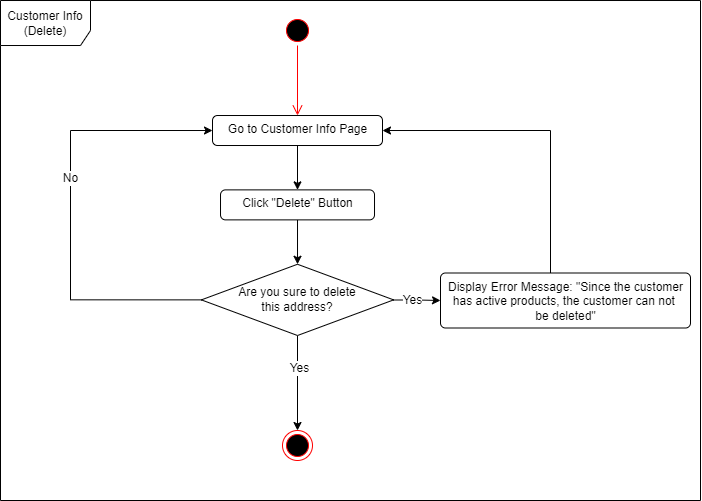

The diagram above was exported from draw.io. Its source (the exported page's mxGraphModel, read from the mxfile embedded in the PNG):
<mxGraphModel dx="1723" dy="783" grid="1" gridSize="10" guides="1" tooltips="1" connect="1" arrows="1" fold="1" page="1" pageScale="1" pageWidth="827" pageHeight="1169" math="0" shadow="0">
  <root>
    <mxCell id="0" />
    <mxCell id="1" parent="0" />
    <mxCell id="2" value="Customer Info (Delete)" style="shape=umlFrame;whiteSpace=wrap;html=1;fillColor=#FFFFFF;width=90;height=45;" vertex="1" parent="1">
      <mxGeometry x="5910" y="30.01" width="700" height="499.99" as="geometry" />
    </mxCell>
    <mxCell id="3" value="" style="ellipse;html=1;shape=endState;fillColor=#000000;strokeColor=#ff0000;" vertex="1" parent="1">
      <mxGeometry x="6192" y="460" width="30" height="30" as="geometry" />
    </mxCell>
    <mxCell id="4" value="" style="ellipse;html=1;shape=startState;fillColor=#000000;strokeColor=#ff0000;" vertex="1" parent="1">
      <mxGeometry x="6192" y="45.01" width="30" height="30" as="geometry" />
    </mxCell>
    <mxCell id="5" value="" style="edgeStyle=orthogonalEdgeStyle;html=1;verticalAlign=bottom;endArrow=open;endSize=8;strokeColor=#ff0000;rounded=0;entryX=0.5;entryY=0;entryDx=0;entryDy=0;" edge="1" source="4" target="9" parent="1">
      <mxGeometry relative="1" as="geometry">
        <mxPoint x="6151" y="145.01" as="targetPoint" />
        <Array as="points" />
      </mxGeometry>
    </mxCell>
    <mxCell id="6" style="edgeStyle=orthogonalEdgeStyle;rounded=0;orthogonalLoop=1;jettySize=auto;html=1;entryX=0.5;entryY=0;entryDx=0;entryDy=0;" edge="1" source="7" target="16" parent="1">
      <mxGeometry relative="1" as="geometry">
        <mxPoint x="6207.01" y="307.51" as="targetPoint" />
      </mxGeometry>
    </mxCell>
    <mxCell id="7" value="Click &quot;Delete&quot; Button" style="html=1;align=center;verticalAlign=top;rounded=1;absoluteArcSize=1;arcSize=10;dashed=0;fillColor=#FFFFFF;" vertex="1" parent="1">
      <mxGeometry x="6130.01" y="219.38" width="154" height="30" as="geometry" />
    </mxCell>
    <mxCell id="8" style="edgeStyle=orthogonalEdgeStyle;rounded=0;orthogonalLoop=1;jettySize=auto;html=1;" edge="1" source="9" target="7" parent="1">
      <mxGeometry relative="1" as="geometry" />
    </mxCell>
    <mxCell id="9" value="Go to Customer Info Page" style="html=1;align=center;verticalAlign=top;rounded=1;absoluteArcSize=1;arcSize=10;dashed=0;fillColor=#FFFFFF;" vertex="1" parent="1">
      <mxGeometry x="6122" y="145.01" width="170" height="30" as="geometry" />
    </mxCell>
    <mxCell id="10" style="edgeStyle=orthogonalEdgeStyle;rounded=0;orthogonalLoop=1;jettySize=auto;html=1;entryX=0;entryY=0.5;entryDx=0;entryDy=0;fontSize=12;exitX=0;exitY=0.5;exitDx=0;exitDy=0;" edge="1" source="16" target="9" parent="1">
      <mxGeometry relative="1" as="geometry">
        <mxPoint x="6049" y="525.01" as="targetPoint" />
        <Array as="points">
          <mxPoint x="5980" y="329.01" />
          <mxPoint x="5980" y="160.01" />
        </Array>
      </mxGeometry>
    </mxCell>
    <mxCell id="11" value="No" style="edgeLabel;html=1;align=center;verticalAlign=middle;resizable=0;points=[];fontSize=12;" vertex="1" connectable="0" parent="10">
      <mxGeometry x="0.1466" y="1" relative="1" as="geometry">
        <mxPoint as="offset" />
      </mxGeometry>
    </mxCell>
    <mxCell id="12" style="edgeStyle=orthogonalEdgeStyle;rounded=0;orthogonalLoop=1;jettySize=auto;html=1;entryX=0.5;entryY=0;entryDx=0;entryDy=0;fontSize=12;" edge="1" source="16" target="3" parent="1">
      <mxGeometry relative="1" as="geometry" />
    </mxCell>
    <mxCell id="13" value="Yes" style="edgeLabel;html=1;align=center;verticalAlign=middle;resizable=0;points=[];fontSize=12;" vertex="1" connectable="0" parent="12">
      <mxGeometry x="-0.3378" y="1" relative="1" as="geometry">
        <mxPoint as="offset" />
      </mxGeometry>
    </mxCell>
    <mxCell id="14" style="edgeStyle=orthogonalEdgeStyle;rounded=0;orthogonalLoop=1;jettySize=auto;html=1;entryX=0;entryY=0.5;entryDx=0;entryDy=0;fontSize=12;" edge="1" source="16" target="18" parent="1">
      <mxGeometry relative="1" as="geometry" />
    </mxCell>
    <mxCell id="15" value="Yes" style="edgeLabel;html=1;align=center;verticalAlign=middle;resizable=0;points=[];fontSize=12;" vertex="1" connectable="0" parent="14">
      <mxGeometry x="-0.2095" relative="1" as="geometry">
        <mxPoint as="offset" />
      </mxGeometry>
    </mxCell>
    <mxCell id="16" value="Are you sure to delete this&amp;nbsp;address?" style="rhombus;whiteSpace=wrap;html=1;fillColor=#FFFFFF;" vertex="1" parent="1">
      <mxGeometry x="6110.88" y="293.76" width="192.25" height="71.25" as="geometry" />
    </mxCell>
    <mxCell id="17" style="edgeStyle=orthogonalEdgeStyle;rounded=0;orthogonalLoop=1;jettySize=auto;html=1;entryX=1;entryY=0.5;entryDx=0;entryDy=0;fontSize=12;" edge="1" source="18" target="9" parent="1">
      <mxGeometry relative="1" as="geometry">
        <Array as="points">
          <mxPoint x="6460" y="160" />
        </Array>
      </mxGeometry>
    </mxCell>
    <mxCell id="18" value="Display Error Message: &quot;Since the customer&lt;br&gt;has active products, the customer can not&amp;nbsp;&lt;br&gt;be deleted&quot;" style="html=1;align=center;verticalAlign=top;rounded=1;absoluteArcSize=1;arcSize=10;dashed=0;fillColor=#FFFFFF;" vertex="1" parent="1">
      <mxGeometry x="6350" y="302.5" width="250" height="55" as="geometry" />
    </mxCell>
  </root>
</mxGraphModel>